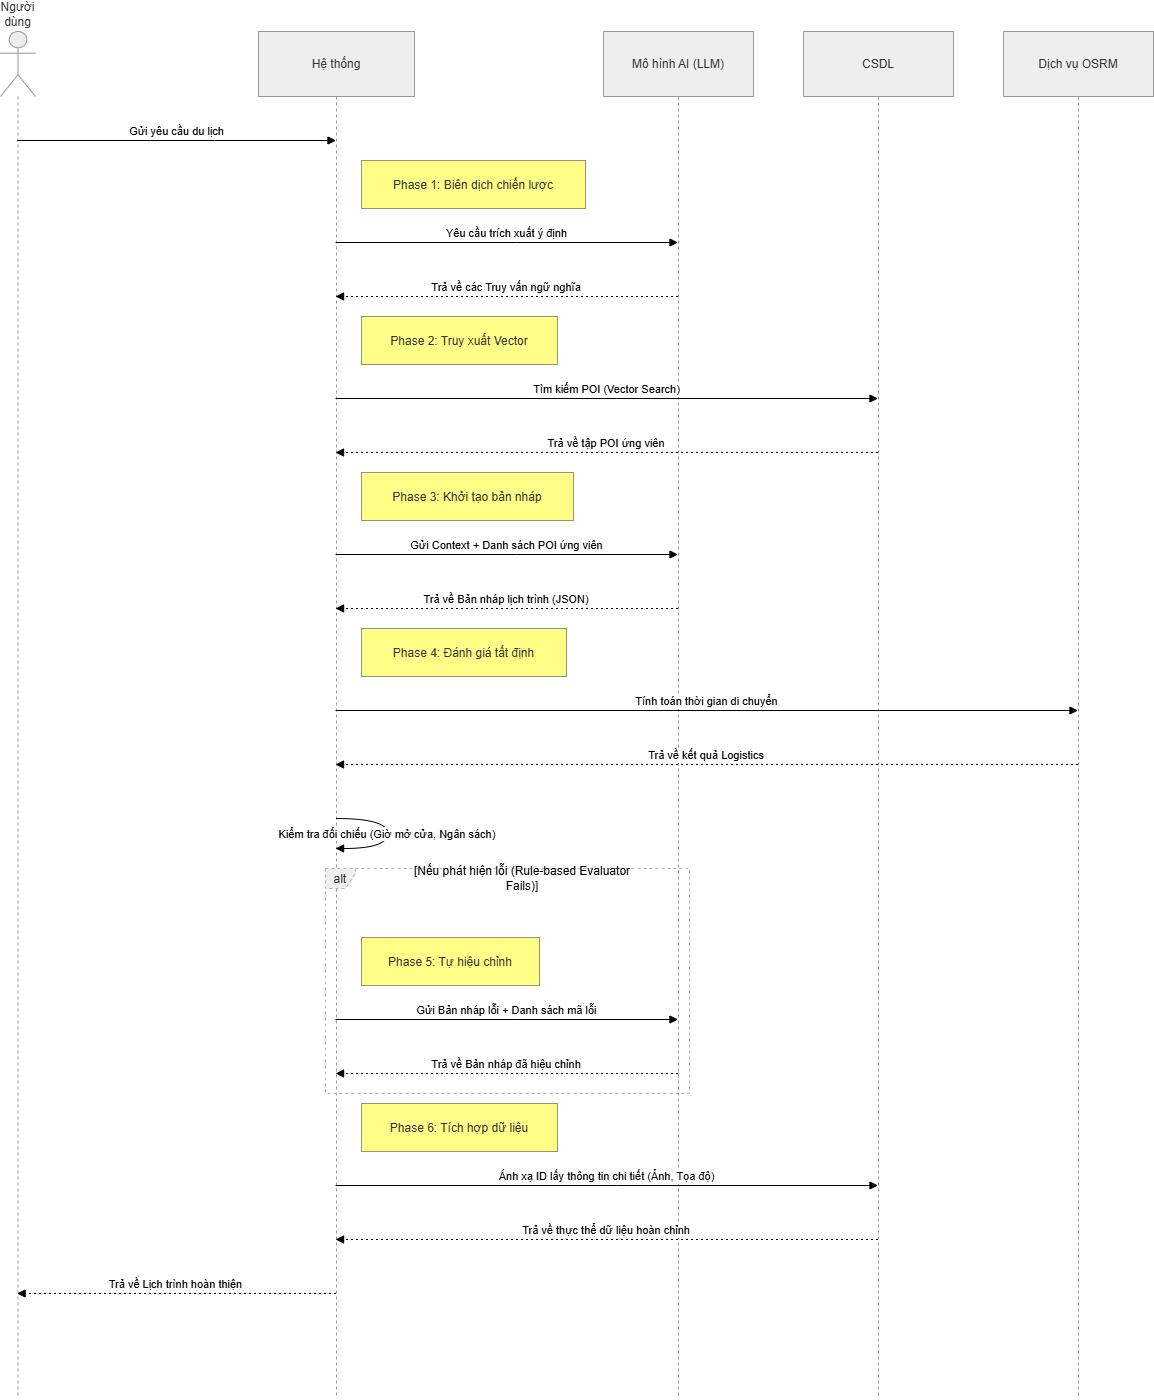

The diagram above was exported from draw.io. Its source (the exported page's mxGraphModel, read from the mxfile embedded in the PNG):
<mxGraphModel dx="1471" dy="1903" grid="0" gridSize="10" guides="1" tooltips="1" connect="1" arrows="1" fold="1" page="1" pageScale="1" pageWidth="850" pageHeight="1100" math="0" shadow="0">
  <root>
    <mxCell id="0" />
    <mxCell id="1" parent="0" />
    <mxCell id="3kqcD3MgWbNVz024Dxba-46" parent="1" style="shape=umlLifeline;perimeter=lifelinePerimeter;whiteSpace=wrap;container=1;dropTarget=0;collapsible=0;recursiveResize=0;outlineConnect=0;portConstraint=eastwest;newEdgeStyle={&quot;edgeStyle&quot;:&quot;elbowEdgeStyle&quot;,&quot;elbow&quot;:&quot;vertical&quot;,&quot;curved&quot;:0,&quot;rounded&quot;:0};participant=umlActor;verticalAlign=bottom;labelPosition=center;verticalLabelPosition=top;align=center;size=65;fillColor=light-dark(#eeeeee,#1f2020);strokeColor=light-dark(#999999,#cccccc);fontColor=light-dark(#333333,#cccccc);" value="Người dùng" vertex="1">
      <mxGeometry height="1367" width="35" x="20" y="20" as="geometry" />
    </mxCell>
    <mxCell id="3kqcD3MgWbNVz024Dxba-47" parent="1" style="shape=umlLifeline;perimeter=lifelinePerimeter;whiteSpace=wrap;container=1;dropTarget=0;collapsible=0;recursiveResize=0;outlineConnect=0;portConstraint=eastwest;newEdgeStyle={&quot;edgeStyle&quot;:&quot;elbowEdgeStyle&quot;,&quot;elbow&quot;:&quot;vertical&quot;,&quot;curved&quot;:0,&quot;rounded&quot;:0};size=65;fillColor=light-dark(#eeeeee,#1f2020);strokeColor=light-dark(#999999,#cccccc);fontColor=light-dark(#333333,#cccccc);" value="Hệ thống" vertex="1">
      <mxGeometry height="1367" width="156" x="278" y="20" as="geometry" />
    </mxCell>
    <mxCell id="3kqcD3MgWbNVz024Dxba-48" parent="1" style="shape=umlLifeline;perimeter=lifelinePerimeter;whiteSpace=wrap;container=1;dropTarget=0;collapsible=0;recursiveResize=0;outlineConnect=0;portConstraint=eastwest;newEdgeStyle={&quot;edgeStyle&quot;:&quot;elbowEdgeStyle&quot;,&quot;elbow&quot;:&quot;vertical&quot;,&quot;curved&quot;:0,&quot;rounded&quot;:0};size=65;fillColor=light-dark(#eeeeee,#1f2020);strokeColor=light-dark(#999999,#cccccc);fontColor=light-dark(#333333,#cccccc);" value="Mô hình AI (LLM)" vertex="1">
      <mxGeometry height="1367" width="150" x="623" y="20" as="geometry" />
    </mxCell>
    <mxCell id="3kqcD3MgWbNVz024Dxba-49" parent="1" style="shape=umlLifeline;perimeter=lifelinePerimeter;whiteSpace=wrap;container=1;dropTarget=0;collapsible=0;recursiveResize=0;outlineConnect=0;portConstraint=eastwest;newEdgeStyle={&quot;edgeStyle&quot;:&quot;elbowEdgeStyle&quot;,&quot;elbow&quot;:&quot;vertical&quot;,&quot;curved&quot;:0,&quot;rounded&quot;:0};size=65;fillColor=light-dark(#eeeeee,#1f2020);strokeColor=light-dark(#999999,#cccccc);fontColor=light-dark(#333333,#cccccc);" value="CSDL" vertex="1">
      <mxGeometry height="1367" width="150" x="823" y="20" as="geometry" />
    </mxCell>
    <mxCell id="3kqcD3MgWbNVz024Dxba-50" parent="1" style="shape=umlLifeline;perimeter=lifelinePerimeter;whiteSpace=wrap;container=1;dropTarget=0;collapsible=0;recursiveResize=0;outlineConnect=0;portConstraint=eastwest;newEdgeStyle={&quot;edgeStyle&quot;:&quot;elbowEdgeStyle&quot;,&quot;elbow&quot;:&quot;vertical&quot;,&quot;curved&quot;:0,&quot;rounded&quot;:0};size=65;fillColor=light-dark(#eeeeee,#1f2020);strokeColor=light-dark(#999999,#cccccc);fontColor=light-dark(#333333,#cccccc);" value="Dịch vụ OSRM" vertex="1">
      <mxGeometry height="1367" width="150" x="1023" y="20" as="geometry" />
    </mxCell>
    <mxCell id="3kqcD3MgWbNVz024Dxba-51" parent="1" style="shape=umlFrame;dashed=1;pointerEvents=0;dropTarget=0;strokeColor=#B3B3B3;height=20;width=30;fillColor=light-dark(#eeeeee,#1f2020);fontColor=light-dark(#333333,#cccccc);" value="alt" vertex="1">
      <mxGeometry height="225" width="364" x="345" y="857" as="geometry" />
    </mxCell>
    <mxCell id="3kqcD3MgWbNVz024Dxba-52" parent="3kqcD3MgWbNVz024Dxba-51" style="text;strokeColor=none;fillColor=none;align=center;verticalAlign=middle;whiteSpace=wrap;" value="[Nếu phát hiện lỗi (Rule-based Evaluator&#10;Fails)]" vertex="1">
      <mxGeometry height="20" width="334" x="30" as="geometry" />
    </mxCell>
    <mxCell id="3kqcD3MgWbNVz024Dxba-53" edge="1" parent="1" source="3kqcD3MgWbNVz024Dxba-46" style="verticalAlign=bottom;edgeStyle=elbowEdgeStyle;elbow=vertical;curved=0;rounded=0;endArrow=block;" target="3kqcD3MgWbNVz024Dxba-47" value="Gửi yêu cầu du lịch">
      <mxGeometry relative="1" as="geometry">
        <Array as="points">
          <mxPoint x="234" y="129" />
        </Array>
      </mxGeometry>
    </mxCell>
    <mxCell id="3kqcD3MgWbNVz024Dxba-55" edge="1" parent="1" source="3kqcD3MgWbNVz024Dxba-47" style="verticalAlign=bottom;edgeStyle=elbowEdgeStyle;elbow=vertical;curved=0;rounded=0;endArrow=block;" target="3kqcD3MgWbNVz024Dxba-48" value="Yêu cầu trích xuất ý định">
      <mxGeometry relative="1" as="geometry">
        <Array as="points">
          <mxPoint x="536" y="231" />
        </Array>
      </mxGeometry>
    </mxCell>
    <mxCell id="3kqcD3MgWbNVz024Dxba-57" edge="1" parent="1" source="3kqcD3MgWbNVz024Dxba-48" style="verticalAlign=bottom;edgeStyle=elbowEdgeStyle;elbow=vertical;curved=0;rounded=0;dashed=1;dashPattern=2 3;endArrow=block;" target="3kqcD3MgWbNVz024Dxba-47" value="Trả về các Truy vấn ngữ nghĩa">
      <mxGeometry relative="1" as="geometry">
        <Array as="points">
          <mxPoint x="539" y="285" />
        </Array>
      </mxGeometry>
    </mxCell>
    <mxCell id="3kqcD3MgWbNVz024Dxba-59" edge="1" parent="1" source="3kqcD3MgWbNVz024Dxba-47" style="verticalAlign=bottom;edgeStyle=elbowEdgeStyle;elbow=vertical;curved=0;rounded=0;endArrow=block;" target="3kqcD3MgWbNVz024Dxba-49" value="Tìm kiếm POI (Vector Search)">
      <mxGeometry relative="1" as="geometry">
        <Array as="points">
          <mxPoint x="636" y="387" />
        </Array>
      </mxGeometry>
    </mxCell>
    <mxCell id="3kqcD3MgWbNVz024Dxba-61" edge="1" parent="1" source="3kqcD3MgWbNVz024Dxba-49" style="verticalAlign=bottom;edgeStyle=elbowEdgeStyle;elbow=vertical;curved=0;rounded=0;dashed=1;dashPattern=2 3;endArrow=block;" target="3kqcD3MgWbNVz024Dxba-47" value="Trả về tập POI ứng viên">
      <mxGeometry relative="1" as="geometry">
        <Array as="points">
          <mxPoint x="639" y="441" />
        </Array>
      </mxGeometry>
    </mxCell>
    <mxCell id="3kqcD3MgWbNVz024Dxba-63" edge="1" parent="1" source="3kqcD3MgWbNVz024Dxba-47" style="verticalAlign=bottom;edgeStyle=elbowEdgeStyle;elbow=vertical;curved=0;rounded=0;endArrow=block;" target="3kqcD3MgWbNVz024Dxba-48" value="Gửi Context + Danh sách POI ứng viên">
      <mxGeometry relative="1" as="geometry">
        <Array as="points">
          <mxPoint x="536" y="543" />
        </Array>
      </mxGeometry>
    </mxCell>
    <mxCell id="3kqcD3MgWbNVz024Dxba-65" edge="1" parent="1" source="3kqcD3MgWbNVz024Dxba-48" style="verticalAlign=bottom;edgeStyle=elbowEdgeStyle;elbow=vertical;curved=0;rounded=0;dashed=1;dashPattern=2 3;endArrow=block;" target="3kqcD3MgWbNVz024Dxba-47" value="Trả về Bản nháp lịch trình (JSON)">
      <mxGeometry relative="1" as="geometry">
        <Array as="points">
          <mxPoint x="539" y="597" />
        </Array>
      </mxGeometry>
    </mxCell>
    <mxCell id="3kqcD3MgWbNVz024Dxba-67" edge="1" parent="1" source="3kqcD3MgWbNVz024Dxba-47" style="verticalAlign=bottom;edgeStyle=elbowEdgeStyle;elbow=vertical;curved=0;rounded=0;endArrow=block;" target="3kqcD3MgWbNVz024Dxba-50" value="Tính toán thời gian di chuyển">
      <mxGeometry relative="1" as="geometry">
        <Array as="points">
          <mxPoint x="736" y="699" />
        </Array>
      </mxGeometry>
    </mxCell>
    <mxCell id="3kqcD3MgWbNVz024Dxba-69" edge="1" parent="1" source="3kqcD3MgWbNVz024Dxba-50" style="verticalAlign=bottom;edgeStyle=elbowEdgeStyle;elbow=vertical;curved=0;rounded=0;dashed=1;dashPattern=2 3;endArrow=block;" target="3kqcD3MgWbNVz024Dxba-47" value="Trả về kết quả Logistics">
      <mxGeometry relative="1" as="geometry">
        <Array as="points">
          <mxPoint x="739" y="753" />
        </Array>
      </mxGeometry>
    </mxCell>
    <mxCell id="3kqcD3MgWbNVz024Dxba-71" edge="1" parent="1" source="3kqcD3MgWbNVz024Dxba-47" style="curved=1;endArrow=block;rounded=0;" target="3kqcD3MgWbNVz024Dxba-47" value="Kiểm tra đối chiếu (Giờ mở cửa, Ngân sách)">
      <mxGeometry relative="1" as="geometry">
        <Array as="points">
          <mxPoint x="407" y="807" />
          <mxPoint x="407" y="837" />
        </Array>
      </mxGeometry>
    </mxCell>
    <mxCell id="3kqcD3MgWbNVz024Dxba-73" edge="1" parent="1" source="3kqcD3MgWbNVz024Dxba-47" style="verticalAlign=bottom;edgeStyle=elbowEdgeStyle;elbow=vertical;curved=0;rounded=0;endArrow=block;" target="3kqcD3MgWbNVz024Dxba-48" value="Gửi Bản nháp lỗi + Danh sách mã lỗi">
      <mxGeometry relative="1" as="geometry">
        <Array as="points">
          <mxPoint x="536" y="1008" />
        </Array>
      </mxGeometry>
    </mxCell>
    <mxCell id="3kqcD3MgWbNVz024Dxba-75" edge="1" parent="1" source="3kqcD3MgWbNVz024Dxba-48" style="verticalAlign=bottom;edgeStyle=elbowEdgeStyle;elbow=vertical;curved=0;rounded=0;dashed=1;dashPattern=2 3;endArrow=block;" target="3kqcD3MgWbNVz024Dxba-47" value="Trả về Bản nháp đã hiệu chỉnh">
      <mxGeometry relative="1" as="geometry">
        <Array as="points">
          <mxPoint x="539" y="1062" />
        </Array>
      </mxGeometry>
    </mxCell>
    <mxCell id="3kqcD3MgWbNVz024Dxba-77" edge="1" parent="1" source="3kqcD3MgWbNVz024Dxba-47" style="verticalAlign=bottom;edgeStyle=elbowEdgeStyle;elbow=vertical;curved=0;rounded=0;endArrow=block;" target="3kqcD3MgWbNVz024Dxba-49" value="Ánh xạ ID lấy thông tin chi tiết (Ảnh, Tọa độ)">
      <mxGeometry relative="1" as="geometry">
        <Array as="points">
          <mxPoint x="636" y="1174" />
        </Array>
      </mxGeometry>
    </mxCell>
    <mxCell id="3kqcD3MgWbNVz024Dxba-79" edge="1" parent="1" source="3kqcD3MgWbNVz024Dxba-49" style="verticalAlign=bottom;edgeStyle=elbowEdgeStyle;elbow=vertical;curved=0;rounded=0;dashed=1;dashPattern=2 3;endArrow=block;" target="3kqcD3MgWbNVz024Dxba-47" value="Trả về thực thể dữ liệu hoàn chỉnh">
      <mxGeometry relative="1" as="geometry">
        <Array as="points">
          <mxPoint x="639" y="1228" />
        </Array>
      </mxGeometry>
    </mxCell>
    <mxCell id="3kqcD3MgWbNVz024Dxba-81" edge="1" parent="1" source="3kqcD3MgWbNVz024Dxba-47" style="verticalAlign=bottom;edgeStyle=elbowEdgeStyle;elbow=vertical;curved=0;rounded=0;dashed=1;dashPattern=2 3;endArrow=block;" target="3kqcD3MgWbNVz024Dxba-46" value="Trả về Lịch trình hoàn thiện">
      <mxGeometry relative="1" as="geometry">
        <Array as="points">
          <mxPoint x="237" y="1282" />
        </Array>
      </mxGeometry>
    </mxCell>
    <mxCell id="3kqcD3MgWbNVz024Dxba-83" parent="1" style="fillColor=#ffff88;strokeColor=#9E916F;fontColor=light-dark(#333333,#cccccc);" value="Phase 1: Biên dịch chiến lược" vertex="1">
      <mxGeometry height="48" width="224" x="381" y="149" as="geometry" />
    </mxCell>
    <mxCell id="3kqcD3MgWbNVz024Dxba-84" parent="1" style="fillColor=#ffff88;strokeColor=#9E916F;fontColor=light-dark(#333333,#cccccc);" value="Phase 2: Truy xuất Vector" vertex="1">
      <mxGeometry height="48" width="196" x="381" y="305" as="geometry" />
    </mxCell>
    <mxCell id="3kqcD3MgWbNVz024Dxba-85" parent="1" style="fillColor=#ffff88;strokeColor=#9E916F;fontColor=light-dark(#333333,#cccccc);" value="Phase 3: Khởi tạo bản nháp" vertex="1">
      <mxGeometry height="48" width="212" x="381" y="461" as="geometry" />
    </mxCell>
    <mxCell id="3kqcD3MgWbNVz024Dxba-86" parent="1" style="fillColor=#ffff88;strokeColor=#9E916F;fontColor=light-dark(#333333,#cccccc);" value="Phase 4: Đánh giá tất định" vertex="1">
      <mxGeometry height="48" width="205" x="381" y="617" as="geometry" />
    </mxCell>
    <mxCell id="3kqcD3MgWbNVz024Dxba-87" parent="1" style="fillColor=#ffff88;strokeColor=#9E916F;fontColor=light-dark(#333333,#cccccc);" value="Phase 5: Tự hiệu chỉnh" vertex="1">
      <mxGeometry height="48" width="178" x="381" y="926" as="geometry" />
    </mxCell>
    <mxCell id="3kqcD3MgWbNVz024Dxba-88" parent="1" style="fillColor=#ffff88;strokeColor=#9E916F;fontColor=light-dark(#333333,#cccccc);" value="Phase 6: Tích hợp dữ liệu" vertex="1">
      <mxGeometry height="48" width="196" x="381" y="1092" as="geometry" />
    </mxCell>
  </root>
</mxGraphModel>